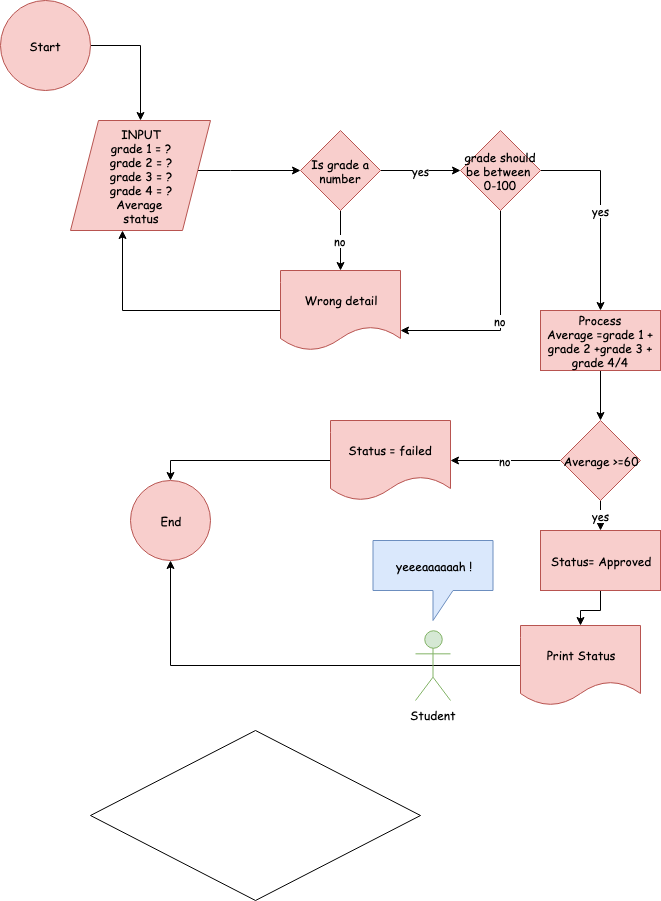

The diagram above was exported from draw.io. Its source (the exported page's mxGraphModel, read from the mxfile embedded in the PNG):
<mxGraphModel dx="706" dy="682" grid="1" gridSize="10" guides="1" tooltips="1" connect="1" arrows="1" fold="1" page="1" pageScale="1" pageWidth="850" pageHeight="1100" math="0" shadow="0">
  <root>
    <mxCell id="0" />
    <mxCell id="1" parent="0" />
    <mxCell id="ImqqZETUer9W-NPSHRtE-3" style="edgeStyle=orthogonalEdgeStyle;rounded=0;orthogonalLoop=1;jettySize=auto;html=1;exitX=1;exitY=0.5;exitDx=0;exitDy=0;entryX=0.5;entryY=0;entryDx=0;entryDy=0;fontFamily=Comic Sans MS;" edge="1" parent="1" source="ImqqZETUer9W-NPSHRtE-1" target="ImqqZETUer9W-NPSHRtE-2">
      <mxGeometry relative="1" as="geometry" />
    </mxCell>
    <mxCell id="ImqqZETUer9W-NPSHRtE-1" value="Start" style="ellipse;whiteSpace=wrap;html=1;aspect=fixed;fillColor=#f8cecc;strokeColor=#b85450;fontFamily=Comic Sans MS;" vertex="1" parent="1">
      <mxGeometry x="20" y="20" width="90" height="90" as="geometry" />
    </mxCell>
    <mxCell id="ImqqZETUer9W-NPSHRtE-5" style="edgeStyle=orthogonalEdgeStyle;rounded=0;orthogonalLoop=1;jettySize=auto;html=1;entryX=0;entryY=0.5;entryDx=0;entryDy=0;fontFamily=Comic Sans MS;" edge="1" parent="1" source="ImqqZETUer9W-NPSHRtE-2" target="ImqqZETUer9W-NPSHRtE-4">
      <mxGeometry relative="1" as="geometry">
        <Array as="points">
          <mxPoint x="250" y="190" />
          <mxPoint x="250" y="190" />
        </Array>
      </mxGeometry>
    </mxCell>
    <mxCell id="ImqqZETUer9W-NPSHRtE-2" value="INPUT&lt;br&gt;grade 1 = ?&lt;br&gt;grade 2 = ?&lt;br&gt;grade 3 = ?&lt;br&gt;grade 4 = ?&lt;br&gt;Average&amp;nbsp;&lt;br&gt;status" style="shape=parallelogram;perimeter=parallelogramPerimeter;whiteSpace=wrap;html=1;fontFamily=Comic Sans MS;fillColor=#f8cecc;strokeColor=#b85450;" vertex="1" parent="1">
      <mxGeometry x="90" y="140" width="140" height="110" as="geometry" />
    </mxCell>
    <mxCell id="ImqqZETUer9W-NPSHRtE-7" value="no" style="edgeStyle=orthogonalEdgeStyle;rounded=0;orthogonalLoop=1;jettySize=auto;html=1;fontFamily=Comic Sans MS;" edge="1" parent="1" source="ImqqZETUer9W-NPSHRtE-4" target="ImqqZETUer9W-NPSHRtE-6">
      <mxGeometry relative="1" as="geometry" />
    </mxCell>
    <mxCell id="ImqqZETUer9W-NPSHRtE-10" value="yes" style="edgeStyle=orthogonalEdgeStyle;rounded=0;orthogonalLoop=1;jettySize=auto;html=1;entryX=0;entryY=0.5;entryDx=0;entryDy=0;fontFamily=Comic Sans MS;" edge="1" parent="1" source="ImqqZETUer9W-NPSHRtE-4" target="ImqqZETUer9W-NPSHRtE-9">
      <mxGeometry relative="1" as="geometry" />
    </mxCell>
    <mxCell id="ImqqZETUer9W-NPSHRtE-4" value="Is grade a number" style="rhombus;whiteSpace=wrap;html=1;fontFamily=Comic Sans MS;fillColor=#f8cecc;strokeColor=#b85450;" vertex="1" parent="1">
      <mxGeometry x="320" y="150" width="80" height="80" as="geometry" />
    </mxCell>
    <mxCell id="ImqqZETUer9W-NPSHRtE-8" style="edgeStyle=orthogonalEdgeStyle;rounded=0;orthogonalLoop=1;jettySize=auto;html=1;entryX=0.371;entryY=1;entryDx=0;entryDy=0;entryPerimeter=0;fontFamily=Comic Sans MS;" edge="1" parent="1" source="ImqqZETUer9W-NPSHRtE-6" target="ImqqZETUer9W-NPSHRtE-2">
      <mxGeometry relative="1" as="geometry" />
    </mxCell>
    <mxCell id="ImqqZETUer9W-NPSHRtE-6" value="Wrong detail" style="shape=document;whiteSpace=wrap;html=1;boundedLbl=1;fontFamily=Comic Sans MS;fillColor=#f8cecc;strokeColor=#b85450;" vertex="1" parent="1">
      <mxGeometry x="300" y="290" width="120" height="80" as="geometry" />
    </mxCell>
    <mxCell id="ImqqZETUer9W-NPSHRtE-11" value="no" style="edgeStyle=orthogonalEdgeStyle;rounded=0;orthogonalLoop=1;jettySize=auto;html=1;entryX=1;entryY=0.75;entryDx=0;entryDy=0;fontFamily=Comic Sans MS;" edge="1" parent="1" source="ImqqZETUer9W-NPSHRtE-9" target="ImqqZETUer9W-NPSHRtE-6">
      <mxGeometry relative="1" as="geometry">
        <Array as="points">
          <mxPoint x="520" y="350" />
        </Array>
      </mxGeometry>
    </mxCell>
    <mxCell id="ImqqZETUer9W-NPSHRtE-13" value="yes" style="edgeStyle=orthogonalEdgeStyle;rounded=0;orthogonalLoop=1;jettySize=auto;html=1;entryX=0.5;entryY=0;entryDx=0;entryDy=0;fontFamily=Comic Sans MS;" edge="1" parent="1" source="ImqqZETUer9W-NPSHRtE-9" target="ImqqZETUer9W-NPSHRtE-12">
      <mxGeometry relative="1" as="geometry">
        <Array as="points">
          <mxPoint x="620" y="190" />
        </Array>
      </mxGeometry>
    </mxCell>
    <mxCell id="ImqqZETUer9W-NPSHRtE-9" value="grade should be between&amp;nbsp;&lt;br&gt;0-100" style="rhombus;whiteSpace=wrap;html=1;fontFamily=Comic Sans MS;fillColor=#f8cecc;strokeColor=#b85450;" vertex="1" parent="1">
      <mxGeometry x="480" y="150" width="80" height="80" as="geometry" />
    </mxCell>
    <mxCell id="ImqqZETUer9W-NPSHRtE-17" style="edgeStyle=orthogonalEdgeStyle;rounded=0;orthogonalLoop=1;jettySize=auto;html=1;entryX=0.5;entryY=0;entryDx=0;entryDy=0;fontFamily=Comic Sans MS;" edge="1" parent="1" source="ImqqZETUer9W-NPSHRtE-12" target="ImqqZETUer9W-NPSHRtE-15">
      <mxGeometry relative="1" as="geometry" />
    </mxCell>
    <mxCell id="ImqqZETUer9W-NPSHRtE-12" value="Process&lt;br&gt;Average =grade 1 + grade 2 +grade 3 + grade 4/4" style="rounded=0;whiteSpace=wrap;html=1;fontFamily=Comic Sans MS;fillColor=#f8cecc;strokeColor=#b85450;" vertex="1" parent="1">
      <mxGeometry x="560" y="330" width="120" height="60" as="geometry" />
    </mxCell>
    <mxCell id="ImqqZETUer9W-NPSHRtE-19" value="no" style="edgeStyle=orthogonalEdgeStyle;rounded=0;orthogonalLoop=1;jettySize=auto;html=1;exitX=0;exitY=0.5;exitDx=0;exitDy=0;entryX=1;entryY=0.5;entryDx=0;entryDy=0;fontFamily=Comic Sans MS;" edge="1" parent="1" source="ImqqZETUer9W-NPSHRtE-15" target="ImqqZETUer9W-NPSHRtE-18">
      <mxGeometry relative="1" as="geometry" />
    </mxCell>
    <mxCell id="ImqqZETUer9W-NPSHRtE-30" value="yes" style="edgeStyle=orthogonalEdgeStyle;rounded=0;orthogonalLoop=1;jettySize=auto;html=1;exitX=0.5;exitY=1;exitDx=0;exitDy=0;entryX=0.5;entryY=0;entryDx=0;entryDy=0;fontFamily=Comic Sans MS;" edge="1" parent="1" source="ImqqZETUer9W-NPSHRtE-15" target="ImqqZETUer9W-NPSHRtE-29">
      <mxGeometry relative="1" as="geometry" />
    </mxCell>
    <mxCell id="ImqqZETUer9W-NPSHRtE-15" value="Average &amp;gt;=60" style="rhombus;whiteSpace=wrap;html=1;fontFamily=Comic Sans MS;fillColor=#f8cecc;strokeColor=#b85450;" vertex="1" parent="1">
      <mxGeometry x="580" y="440" width="80" height="80" as="geometry" />
    </mxCell>
    <mxCell id="ImqqZETUer9W-NPSHRtE-23" style="edgeStyle=orthogonalEdgeStyle;rounded=0;orthogonalLoop=1;jettySize=auto;html=1;entryX=0.5;entryY=0;entryDx=0;entryDy=0;fontFamily=Comic Sans MS;" edge="1" parent="1" source="ImqqZETUer9W-NPSHRtE-18" target="ImqqZETUer9W-NPSHRtE-20">
      <mxGeometry relative="1" as="geometry" />
    </mxCell>
    <mxCell id="ImqqZETUer9W-NPSHRtE-18" value="Status = failed" style="shape=document;whiteSpace=wrap;html=1;boundedLbl=1;fontFamily=Comic Sans MS;fillColor=#f8cecc;strokeColor=#b85450;" vertex="1" parent="1">
      <mxGeometry x="350" y="440" width="120" height="80" as="geometry" />
    </mxCell>
    <mxCell id="ImqqZETUer9W-NPSHRtE-20" value="End" style="ellipse;whiteSpace=wrap;html=1;aspect=fixed;fontFamily=Comic Sans MS;fillColor=#f8cecc;strokeColor=#b85450;" vertex="1" parent="1">
      <mxGeometry x="150" y="500" width="80" height="80" as="geometry" />
    </mxCell>
    <mxCell id="ImqqZETUer9W-NPSHRtE-26" style="edgeStyle=orthogonalEdgeStyle;rounded=0;orthogonalLoop=1;jettySize=auto;html=1;entryX=0.5;entryY=1;entryDx=0;entryDy=0;fontFamily=Comic Sans MS;" edge="1" parent="1" source="ImqqZETUer9W-NPSHRtE-21" target="ImqqZETUer9W-NPSHRtE-20">
      <mxGeometry relative="1" as="geometry" />
    </mxCell>
    <mxCell id="ImqqZETUer9W-NPSHRtE-21" value="Print Status" style="shape=document;whiteSpace=wrap;html=1;boundedLbl=1;fontFamily=Comic Sans MS;fillColor=#f8cecc;strokeColor=#b85450;" vertex="1" parent="1">
      <mxGeometry x="540" y="645" width="120" height="80" as="geometry" />
    </mxCell>
    <mxCell id="ImqqZETUer9W-NPSHRtE-27" value="Student" style="shape=umlActor;verticalLabelPosition=bottom;labelBackgroundColor=#ffffff;verticalAlign=top;html=1;outlineConnect=0;fontFamily=Comic Sans MS;fillColor=#d5e8d4;strokeColor=#82b366;" vertex="1" parent="1">
      <mxGeometry x="435" y="650" width="35" height="70" as="geometry" />
    </mxCell>
    <mxCell id="ImqqZETUer9W-NPSHRtE-28" value="yeeeaaaaaah !" style="shape=callout;whiteSpace=wrap;html=1;perimeter=calloutPerimeter;fontFamily=Comic Sans MS;fillColor=#dae8fc;strokeColor=#6c8ebf;" vertex="1" parent="1">
      <mxGeometry x="392.5" y="560" width="120" height="80" as="geometry" />
    </mxCell>
    <mxCell id="ImqqZETUer9W-NPSHRtE-31" style="edgeStyle=orthogonalEdgeStyle;rounded=0;orthogonalLoop=1;jettySize=auto;html=1;exitX=0.5;exitY=1;exitDx=0;exitDy=0;fontFamily=Comic Sans MS;" edge="1" parent="1" source="ImqqZETUer9W-NPSHRtE-29" target="ImqqZETUer9W-NPSHRtE-21">
      <mxGeometry relative="1" as="geometry" />
    </mxCell>
    <mxCell id="ImqqZETUer9W-NPSHRtE-29" value="Status= Approved" style="rounded=0;whiteSpace=wrap;html=1;fontFamily=Comic Sans MS;fillColor=#f8cecc;strokeColor=#b85450;" vertex="1" parent="1">
      <mxGeometry x="560" y="550" width="120" height="60" as="geometry" />
    </mxCell>
    <mxCell id="ImqqZETUer9W-NPSHRtE-32" value="" style="rhombus;whiteSpace=wrap;html=1;fontFamily=Comic Sans MS;" vertex="1" parent="1">
      <mxGeometry x="110" y="750" width="330" height="170" as="geometry" />
    </mxCell>
  </root>
</mxGraphModel>